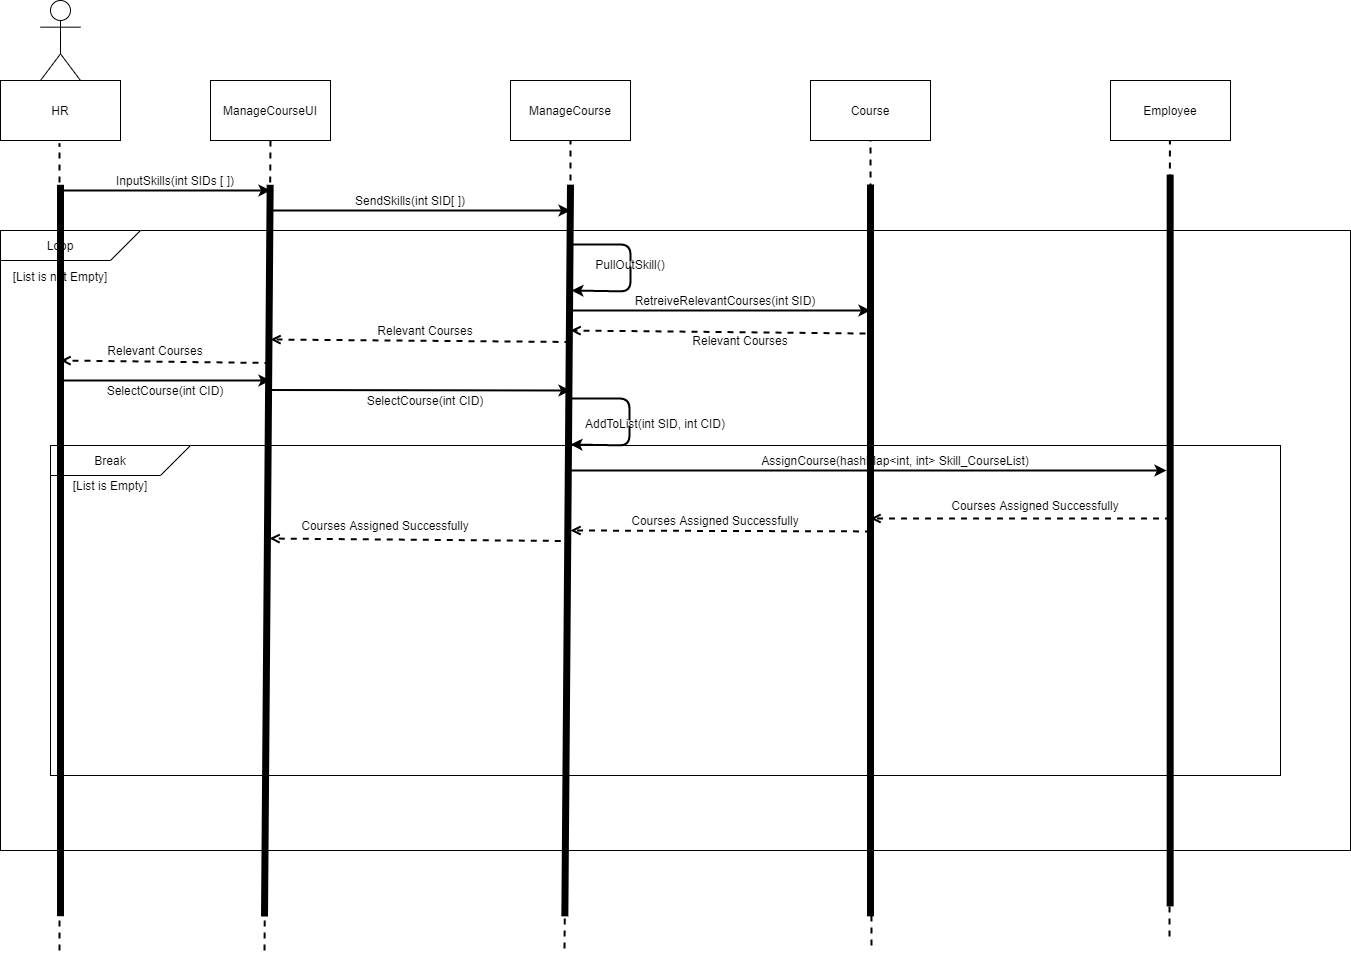

The diagram above was exported from draw.io. Its source (the exported page's mxGraphModel, read from the mxfile embedded in the PNG):
<mxGraphModel dx="1702" dy="1594" grid="1" gridSize="10" guides="1" tooltips="1" connect="1" arrows="1" fold="1" page="1" pageScale="1" pageWidth="850" pageHeight="1100" math="0" shadow="0">
  <root>
    <mxCell id="OTjVGI1vafKoWCMtSrud-0" />
    <mxCell id="OTjVGI1vafKoWCMtSrud-1" parent="OTjVGI1vafKoWCMtSrud-0" />
    <mxCell id="OTjVGI1vafKoWCMtSrud-8" value="" style="shape=umlActor;verticalLabelPosition=bottom;verticalAlign=top;html=1;fillColor=none;" parent="OTjVGI1vafKoWCMtSrud-1" vertex="1">
      <mxGeometry x="-20" y="-30" width="40" height="80" as="geometry" />
    </mxCell>
    <mxCell id="OTjVGI1vafKoWCMtSrud-11" value="ManageCourseUI" style="rounded=0;whiteSpace=wrap;html=1;fillColor=none;" parent="OTjVGI1vafKoWCMtSrud-1" vertex="1">
      <mxGeometry x="150" y="50" width="120" height="60" as="geometry" />
    </mxCell>
    <mxCell id="tpe1l7NQrCDsz4YL8hBC-0" value="ManageCourse" style="rounded=0;whiteSpace=wrap;html=1;fillColor=none;" parent="OTjVGI1vafKoWCMtSrud-1" vertex="1">
      <mxGeometry x="450" y="50" width="120" height="60" as="geometry" />
    </mxCell>
    <mxCell id="tpe1l7NQrCDsz4YL8hBC-1" value="Course" style="rounded=0;whiteSpace=wrap;html=1;fillColor=none;" parent="OTjVGI1vafKoWCMtSrud-1" vertex="1">
      <mxGeometry x="750" y="50" width="120" height="60" as="geometry" />
    </mxCell>
    <mxCell id="BTO2jotoMYqAMKTJWP4L-0" value="" style="endArrow=none;dashed=1;html=1;strokeColor=#000000;strokeWidth=2;entryX=0.5;entryY=1;entryDx=0;entryDy=0;" parent="OTjVGI1vafKoWCMtSrud-1" target="OTjVGI1vafKoWCMtSrud-11" edge="1">
      <mxGeometry width="50" height="50" relative="1" as="geometry">
        <mxPoint x="204" y="920" as="sourcePoint" />
        <mxPoint x="440" y="300" as="targetPoint" />
      </mxGeometry>
    </mxCell>
    <mxCell id="BTO2jotoMYqAMKTJWP4L-1" value="" style="endArrow=none;dashed=1;html=1;strokeColor=#000000;strokeWidth=2;entryX=0.5;entryY=1;entryDx=0;entryDy=0;" parent="OTjVGI1vafKoWCMtSrud-1" target="tpe1l7NQrCDsz4YL8hBC-0" edge="1">
      <mxGeometry width="50" height="50" relative="1" as="geometry">
        <mxPoint x="504" y="918" as="sourcePoint" />
        <mxPoint x="440" y="300" as="targetPoint" />
        <Array as="points">
          <mxPoint x="510" y="250" />
        </Array>
      </mxGeometry>
    </mxCell>
    <mxCell id="BTO2jotoMYqAMKTJWP4L-2" value="" style="endArrow=none;dashed=1;html=1;strokeColor=#000000;strokeWidth=2;entryX=0.5;entryY=1;entryDx=0;entryDy=0;" parent="OTjVGI1vafKoWCMtSrud-1" target="tpe1l7NQrCDsz4YL8hBC-1" edge="1">
      <mxGeometry width="50" height="50" relative="1" as="geometry">
        <mxPoint x="811" y="915" as="sourcePoint" />
        <mxPoint x="440" y="300" as="targetPoint" />
      </mxGeometry>
    </mxCell>
    <mxCell id="FCsAy6PfDX4WsxuneH5r-0" value="" style="endArrow=classic;html=1;strokeColor=#000000;strokeWidth=2;" parent="OTjVGI1vafKoWCMtSrud-1" edge="1">
      <mxGeometry width="50" height="50" relative="1" as="geometry">
        <mxPoint y="160" as="sourcePoint" />
        <mxPoint x="210" y="160" as="targetPoint" />
      </mxGeometry>
    </mxCell>
    <mxCell id="FCsAy6PfDX4WsxuneH5r-1" value="HR" style="rounded=0;whiteSpace=wrap;html=1;fillColor=none;" parent="OTjVGI1vafKoWCMtSrud-1" vertex="1">
      <mxGeometry x="-60" y="50" width="120" height="60" as="geometry" />
    </mxCell>
    <mxCell id="FCsAy6PfDX4WsxuneH5r-2" value="" style="endArrow=none;dashed=1;html=1;strokeColor=#000000;strokeWidth=2;" parent="OTjVGI1vafKoWCMtSrud-1" edge="1">
      <mxGeometry width="50" height="50" relative="1" as="geometry">
        <mxPoint x="-1" y="920" as="sourcePoint" />
        <mxPoint x="-1" y="113" as="targetPoint" />
      </mxGeometry>
    </mxCell>
    <mxCell id="o0FcV7vpj4xsgxFa56iD-0" value="InputSkills(int SIDs [ ])" style="text;html=1;strokeColor=none;align=center;verticalAlign=middle;whiteSpace=wrap;rounded=0;" parent="OTjVGI1vafKoWCMtSrud-1" vertex="1">
      <mxGeometry x="50" y="140" width="130" height="20" as="geometry" />
    </mxCell>
    <mxCell id="rr7ib7X4ewxo8hxMjivC-0" value="" style="rounded=0;whiteSpace=wrap;html=1;fillColor=none;" parent="OTjVGI1vafKoWCMtSrud-1" vertex="1">
      <mxGeometry x="-60" y="200" width="1350" height="620" as="geometry" />
    </mxCell>
    <mxCell id="iHF4ut8Xo9DWA9nb8HRA-0" value="" style="shape=card;whiteSpace=wrap;html=1;fillColor=#ffffff;rotation=-180;" parent="OTjVGI1vafKoWCMtSrud-1" vertex="1">
      <mxGeometry x="-60" y="200" width="140" height="30" as="geometry" />
    </mxCell>
    <mxCell id="qrN0e7lIxtwgBFXUmyH--0" value="Loop" style="text;html=1;strokeColor=none;fillColor=none;align=center;verticalAlign=middle;whiteSpace=wrap;rounded=0;" parent="OTjVGI1vafKoWCMtSrud-1" vertex="1">
      <mxGeometry x="-20" y="205" width="40" height="20" as="geometry" />
    </mxCell>
    <mxCell id="qrN0e7lIxtwgBFXUmyH--3" value="[List is not Empty]" style="text;html=1;strokeColor=none;fillColor=none;align=center;verticalAlign=middle;whiteSpace=wrap;rounded=0;" parent="OTjVGI1vafKoWCMtSrud-1" vertex="1">
      <mxGeometry x="-50" y="236" width="100" height="20" as="geometry" />
    </mxCell>
    <mxCell id="qrN0e7lIxtwgBFXUmyH--4" value="" style="endArrow=classic;html=1;strokeColor=#000000;strokeWidth=2;" parent="OTjVGI1vafKoWCMtSrud-1" edge="1">
      <mxGeometry width="50" height="50" relative="1" as="geometry">
        <mxPoint x="210" y="180" as="sourcePoint" />
        <mxPoint x="510" y="180" as="targetPoint" />
      </mxGeometry>
    </mxCell>
    <mxCell id="LgPftb5In_SzLUk7tZKZ-0" value="SendSkills(int SID[ ])" style="text;html=1;strokeColor=none;align=center;verticalAlign=middle;whiteSpace=wrap;rounded=0;" parent="OTjVGI1vafKoWCMtSrud-1" vertex="1">
      <mxGeometry x="290" y="160" width="120" height="20" as="geometry" />
    </mxCell>
    <mxCell id="NJ60H07HzfphhH_n-jFN-0" value="Employee" style="rounded=0;whiteSpace=wrap;html=1;fillColor=none;" parent="OTjVGI1vafKoWCMtSrud-1" vertex="1">
      <mxGeometry x="1050" y="50" width="120" height="60" as="geometry" />
    </mxCell>
    <mxCell id="NJ60H07HzfphhH_n-jFN-1" value="" style="endArrow=none;dashed=1;html=1;strokeColor=#000000;strokeWidth=2;entryX=0.5;entryY=1;entryDx=0;entryDy=0;" parent="OTjVGI1vafKoWCMtSrud-1" edge="1">
      <mxGeometry width="50" height="50" relative="1" as="geometry">
        <mxPoint x="1109" y="906" as="sourcePoint" />
        <mxPoint x="1109.41" y="110" as="targetPoint" />
      </mxGeometry>
    </mxCell>
    <mxCell id="xJT2pDOySNjHxLRXFmJC-0" value="" style="endArrow=classic;html=1;strokeColor=#000000;strokeWidth=2;" parent="OTjVGI1vafKoWCMtSrud-1" edge="1">
      <mxGeometry width="50" height="50" relative="1" as="geometry">
        <mxPoint x="510" y="280" as="sourcePoint" />
        <mxPoint x="810" y="280" as="targetPoint" />
        <Array as="points" />
      </mxGeometry>
    </mxCell>
    <mxCell id="xJT2pDOySNjHxLRXFmJC-1" value="RetreiveRelevantCourses(int SID)" style="text;html=1;strokeColor=none;fillColor=none;align=center;verticalAlign=middle;whiteSpace=wrap;rounded=0;" parent="OTjVGI1vafKoWCMtSrud-1" vertex="1">
      <mxGeometry x="570" y="260" width="190" height="20" as="geometry" />
    </mxCell>
    <mxCell id="nz-AVpQGkaLk5y0ZTnKw-4" value="" style="html=1;verticalAlign=bottom;labelBackgroundColor=none;endArrow=open;endFill=0;dashed=1;strokeColor=#000000;strokeWidth=2;" parent="OTjVGI1vafKoWCMtSrud-1" edge="1">
      <mxGeometry width="160" relative="1" as="geometry">
        <mxPoint x="805" y="303" as="sourcePoint" />
        <mxPoint x="510" y="300" as="targetPoint" />
      </mxGeometry>
    </mxCell>
    <mxCell id="nz-AVpQGkaLk5y0ZTnKw-6" value="Relevant Courses" style="text;html=1;strokeColor=none;fillColor=none;align=center;verticalAlign=middle;whiteSpace=wrap;rounded=0;" parent="OTjVGI1vafKoWCMtSrud-1" vertex="1">
      <mxGeometry x="310" y="290" width="110" height="20" as="geometry" />
    </mxCell>
    <mxCell id="nz-AVpQGkaLk5y0ZTnKw-7" value="" style="endArrow=classic;html=1;strokeColor=#000000;strokeWidth=2;" parent="OTjVGI1vafKoWCMtSrud-1" edge="1">
      <mxGeometry width="50" height="50" relative="1" as="geometry">
        <mxPoint x="511" y="214" as="sourcePoint" />
        <mxPoint x="511" y="260" as="targetPoint" />
        <Array as="points">
          <mxPoint x="570" y="214" />
          <mxPoint x="570" y="261" />
        </Array>
      </mxGeometry>
    </mxCell>
    <mxCell id="lawi_0iN8XU_PjWExFHu-0" value="&lt;font style=&quot;font-size: 12px&quot;&gt;PullOutSkill()&lt;/font&gt;" style="text;html=1;strokeColor=none;align=center;verticalAlign=middle;whiteSpace=wrap;rounded=0;fillColor=#ffffff;" parent="OTjVGI1vafKoWCMtSrud-1" vertex="1">
      <mxGeometry x="540" y="231" width="60" height="5" as="geometry" />
    </mxCell>
    <mxCell id="eU4m-_0WXLhB0ZLhPWal-1" value="" style="endArrow=classic;html=1;strokeColor=#000000;strokeWidth=2;" parent="OTjVGI1vafKoWCMtSrud-1" edge="1">
      <mxGeometry width="50" height="50" relative="1" as="geometry">
        <mxPoint x="510" y="368" as="sourcePoint" />
        <mxPoint x="510" y="414" as="targetPoint" />
        <Array as="points">
          <mxPoint x="569" y="368" />
          <mxPoint x="569" y="415" />
        </Array>
      </mxGeometry>
    </mxCell>
    <mxCell id="eU4m-_0WXLhB0ZLhPWal-2" value="AddToList(int SID, int CID)" style="text;html=1;strokeColor=none;align=center;verticalAlign=middle;whiteSpace=wrap;rounded=0;fillColor=#ffffff;" parent="OTjVGI1vafKoWCMtSrud-1" vertex="1">
      <mxGeometry x="510" y="390" width="170" height="5" as="geometry" />
    </mxCell>
    <mxCell id="8JkxKchv_73fvW7FZSIl-1" value="" style="rounded=0;whiteSpace=wrap;html=1;fillColor=none;" parent="OTjVGI1vafKoWCMtSrud-1" vertex="1">
      <mxGeometry x="-10" y="415" width="1230" height="330" as="geometry" />
    </mxCell>
    <mxCell id="8JkxKchv_73fvW7FZSIl-3" value="" style="shape=card;whiteSpace=wrap;html=1;fillColor=#ffffff;rotation=-180;" parent="OTjVGI1vafKoWCMtSrud-1" vertex="1">
      <mxGeometry x="-10" y="415" width="140" height="30" as="geometry" />
    </mxCell>
    <mxCell id="8JkxKchv_73fvW7FZSIl-4" value="Break" style="text;html=1;strokeColor=none;fillColor=none;align=center;verticalAlign=middle;whiteSpace=wrap;rounded=0;" parent="OTjVGI1vafKoWCMtSrud-1" vertex="1">
      <mxGeometry x="30" y="420" width="40" height="20" as="geometry" />
    </mxCell>
    <mxCell id="8JkxKchv_73fvW7FZSIl-5" value="[List is Empty]" style="text;html=1;strokeColor=none;fillColor=none;align=center;verticalAlign=middle;whiteSpace=wrap;rounded=0;" parent="OTjVGI1vafKoWCMtSrud-1" vertex="1">
      <mxGeometry x="10" y="445" width="80" height="20" as="geometry" />
    </mxCell>
    <mxCell id="8JkxKchv_73fvW7FZSIl-6" value="" style="endArrow=classic;html=1;strokeColor=#000000;strokeWidth=2;" parent="OTjVGI1vafKoWCMtSrud-1" edge="1">
      <mxGeometry width="50" height="50" relative="1" as="geometry">
        <mxPoint x="510" y="440" as="sourcePoint" />
        <mxPoint x="1106" y="440" as="targetPoint" />
        <Array as="points" />
      </mxGeometry>
    </mxCell>
    <mxCell id="8JkxKchv_73fvW7FZSIl-7" value="AssignCourse(hashMap&amp;lt;int, int&amp;gt; Skill_CourseList)" style="text;html=1;strokeColor=none;align=center;verticalAlign=middle;whiteSpace=wrap;rounded=0;" parent="OTjVGI1vafKoWCMtSrud-1" vertex="1">
      <mxGeometry x="700" y="420" width="270" height="20" as="geometry" />
    </mxCell>
    <mxCell id="15phpvMJuRlv_I-BOaAs-1" value="" style="html=1;verticalAlign=bottom;labelBackgroundColor=none;endArrow=open;endFill=0;dashed=1;strokeColor=#000000;strokeWidth=2;exitX=0.911;exitY=0.221;exitDx=0;exitDy=0;exitPerimeter=0;" parent="OTjVGI1vafKoWCMtSrud-1" source="8JkxKchv_73fvW7FZSIl-1" edge="1">
      <mxGeometry width="160" relative="1" as="geometry">
        <mxPoint x="815" y="330" as="sourcePoint" />
        <mxPoint x="810" y="488" as="targetPoint" />
      </mxGeometry>
    </mxCell>
    <mxCell id="15phpvMJuRlv_I-BOaAs-2" value="" style="html=1;verticalAlign=bottom;labelBackgroundColor=none;endArrow=open;endFill=0;dashed=1;strokeColor=#000000;strokeWidth=2;exitX=0.911;exitY=0.221;exitDx=0;exitDy=0;exitPerimeter=0;" parent="OTjVGI1vafKoWCMtSrud-1" edge="1">
      <mxGeometry width="160" relative="1" as="geometry">
        <mxPoint x="810.5299999999997" y="500.92999999999984" as="sourcePoint" />
        <mxPoint x="510" y="500" as="targetPoint" />
      </mxGeometry>
    </mxCell>
    <mxCell id="15phpvMJuRlv_I-BOaAs-3" value="" style="html=1;verticalAlign=bottom;labelBackgroundColor=none;endArrow=open;endFill=0;dashed=1;strokeColor=#000000;strokeWidth=2;exitX=0.911;exitY=0.221;exitDx=0;exitDy=0;exitPerimeter=0;" parent="OTjVGI1vafKoWCMtSrud-1" edge="1">
      <mxGeometry width="160" relative="1" as="geometry">
        <mxPoint x="500.26999999999975" y="510.42999999999984" as="sourcePoint" />
        <mxPoint x="209" y="508" as="targetPoint" />
      </mxGeometry>
    </mxCell>
    <mxCell id="15phpvMJuRlv_I-BOaAs-4" value="Courses Assigned Successfully" style="text;html=1;strokeColor=none;fillColor=none;align=center;verticalAlign=middle;whiteSpace=wrap;rounded=0;" parent="OTjVGI1vafKoWCMtSrud-1" vertex="1">
      <mxGeometry x="870" y="465" width="210" height="20" as="geometry" />
    </mxCell>
    <mxCell id="15phpvMJuRlv_I-BOaAs-5" value="Courses Assigned Successfully" style="text;html=1;strokeColor=none;fillColor=none;align=center;verticalAlign=middle;whiteSpace=wrap;rounded=0;" parent="OTjVGI1vafKoWCMtSrud-1" vertex="1">
      <mxGeometry x="550" y="480" width="210" height="20" as="geometry" />
    </mxCell>
    <mxCell id="15phpvMJuRlv_I-BOaAs-6" value="Courses Assigned Successfully" style="text;html=1;strokeColor=none;fillColor=none;align=center;verticalAlign=middle;whiteSpace=wrap;rounded=0;" parent="OTjVGI1vafKoWCMtSrud-1" vertex="1">
      <mxGeometry x="220" y="485" width="210" height="20" as="geometry" />
    </mxCell>
    <mxCell id="c5AkHr6-PeR_V-jsm_1U-0" value="" style="endArrow=none;startArrow=none;endFill=0;startFill=0;endSize=8;html=1;verticalAlign=bottom;labelBackgroundColor=none;strokeWidth=7;" parent="OTjVGI1vafKoWCMtSrud-1" edge="1">
      <mxGeometry width="160" relative="1" as="geometry">
        <mxPoint y="154.29" as="sourcePoint" />
        <mxPoint y="885.7185714285714" as="targetPoint" />
      </mxGeometry>
    </mxCell>
    <mxCell id="c5AkHr6-PeR_V-jsm_1U-1" value="" style="endArrow=none;startArrow=none;endFill=0;startFill=0;endSize=8;html=1;verticalAlign=bottom;labelBackgroundColor=none;strokeWidth=7;" parent="OTjVGI1vafKoWCMtSrud-1" edge="1">
      <mxGeometry width="160" relative="1" as="geometry">
        <mxPoint x="209.65999999999977" y="154.29" as="sourcePoint" />
        <mxPoint x="204" y="886" as="targetPoint" />
      </mxGeometry>
    </mxCell>
    <mxCell id="c5AkHr6-PeR_V-jsm_1U-2" value="" style="endArrow=none;startArrow=none;endFill=0;startFill=0;endSize=8;html=1;verticalAlign=bottom;labelBackgroundColor=none;strokeWidth=7;" parent="OTjVGI1vafKoWCMtSrud-1" edge="1">
      <mxGeometry width="160" relative="1" as="geometry">
        <mxPoint x="509.99999999999983" y="154.14999999999998" as="sourcePoint" />
        <mxPoint x="504.34" y="885.86" as="targetPoint" />
      </mxGeometry>
    </mxCell>
    <mxCell id="c5AkHr6-PeR_V-jsm_1U-3" value="" style="endArrow=none;startArrow=none;endFill=0;startFill=0;endSize=8;html=1;verticalAlign=bottom;labelBackgroundColor=none;strokeWidth=7;" parent="OTjVGI1vafKoWCMtSrud-1" edge="1">
      <mxGeometry width="160" relative="1" as="geometry">
        <mxPoint x="810" y="154" as="sourcePoint" />
        <mxPoint x="810.0000000000001" y="885.8500000000001" as="targetPoint" />
      </mxGeometry>
    </mxCell>
    <mxCell id="c5AkHr6-PeR_V-jsm_1U-4" value="" style="endArrow=none;startArrow=none;endFill=0;startFill=0;endSize=8;html=1;verticalAlign=bottom;labelBackgroundColor=none;strokeWidth=7;" parent="OTjVGI1vafKoWCMtSrud-1" edge="1">
      <mxGeometry width="160" relative="1" as="geometry">
        <mxPoint x="1109.66" y="144.06999999999977" as="sourcePoint" />
        <mxPoint x="1109.66" y="875.9200000000004" as="targetPoint" />
      </mxGeometry>
    </mxCell>
    <mxCell id="5_dmpBkNUpYjbgK8162T-0" value="" style="html=1;verticalAlign=bottom;labelBackgroundColor=none;endArrow=open;endFill=0;dashed=1;strokeColor=#000000;strokeWidth=2;" parent="OTjVGI1vafKoWCMtSrud-1" edge="1">
      <mxGeometry width="160" relative="1" as="geometry">
        <mxPoint x="510" y="311.5" as="sourcePoint" />
        <mxPoint x="210" y="309" as="targetPoint" />
      </mxGeometry>
    </mxCell>
    <mxCell id="5_dmpBkNUpYjbgK8162T-2" value="SelectCourse(int CID)" style="text;html=1;strokeColor=none;fillColor=none;align=center;verticalAlign=middle;whiteSpace=wrap;rounded=0;" parent="OTjVGI1vafKoWCMtSrud-1" vertex="1">
      <mxGeometry x="10" y="350" width="190" height="20" as="geometry" />
    </mxCell>
    <mxCell id="5_dmpBkNUpYjbgK8162T-4" value="Relevant Courses" style="text;html=1;strokeColor=none;fillColor=none;align=center;verticalAlign=middle;whiteSpace=wrap;rounded=0;" parent="OTjVGI1vafKoWCMtSrud-1" vertex="1">
      <mxGeometry x="620" y="290" width="120" height="40" as="geometry" />
    </mxCell>
    <mxCell id="5_dmpBkNUpYjbgK8162T-5" value="" style="html=1;verticalAlign=bottom;labelBackgroundColor=none;endArrow=open;endFill=0;dashed=1;strokeColor=#000000;strokeWidth=2;" parent="OTjVGI1vafKoWCMtSrud-1" edge="1">
      <mxGeometry width="160" relative="1" as="geometry">
        <mxPoint x="210" y="332.5" as="sourcePoint" />
        <mxPoint y="330" as="targetPoint" />
      </mxGeometry>
    </mxCell>
    <mxCell id="5_dmpBkNUpYjbgK8162T-6" value="Relevant Courses" style="text;html=1;strokeColor=none;fillColor=none;align=center;verticalAlign=middle;whiteSpace=wrap;rounded=0;" parent="OTjVGI1vafKoWCMtSrud-1" vertex="1">
      <mxGeometry x="40" y="310" width="110" height="20" as="geometry" />
    </mxCell>
    <mxCell id="5_dmpBkNUpYjbgK8162T-7" value="" style="endArrow=classic;html=1;strokeColor=#000000;strokeWidth=2;" parent="OTjVGI1vafKoWCMtSrud-1" edge="1">
      <mxGeometry width="50" height="50" relative="1" as="geometry">
        <mxPoint y="350" as="sourcePoint" />
        <mxPoint x="210" y="350" as="targetPoint" />
        <Array as="points" />
      </mxGeometry>
    </mxCell>
    <mxCell id="5_dmpBkNUpYjbgK8162T-8" value="" style="endArrow=classic;html=1;strokeColor=#000000;strokeWidth=2;" parent="OTjVGI1vafKoWCMtSrud-1" edge="1">
      <mxGeometry width="50" height="50" relative="1" as="geometry">
        <mxPoint x="210" y="359.5" as="sourcePoint" />
        <mxPoint x="510" y="360" as="targetPoint" />
        <Array as="points" />
      </mxGeometry>
    </mxCell>
    <mxCell id="5_dmpBkNUpYjbgK8162T-9" value="SelectCourse(int CID)" style="text;html=1;strokeColor=none;fillColor=none;align=center;verticalAlign=middle;whiteSpace=wrap;rounded=0;" parent="OTjVGI1vafKoWCMtSrud-1" vertex="1">
      <mxGeometry x="270" y="360" width="190" height="20" as="geometry" />
    </mxCell>
  </root>
</mxGraphModel>